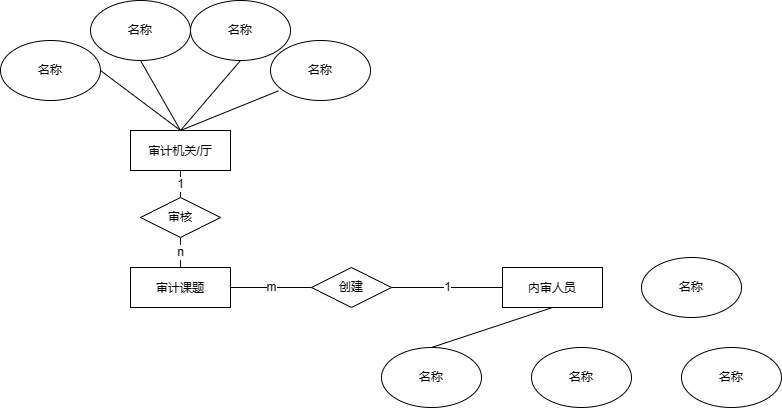

The diagram above was exported from draw.io. Its source (the exported page's mxGraphModel, read from the mxfile embedded in the PNG):
<mxGraphModel dx="2014" dy="743" grid="1" gridSize="10" guides="1" tooltips="1" connect="1" arrows="0" fold="1" page="1" pageScale="1" pageWidth="850" pageHeight="1100" math="0" shadow="0" extFonts="Permanent Marker^https://fonts.googleapis.com/css?family=Permanent+Marker">
  <root>
    <mxCell id="0" />
    <mxCell id="1" parent="0" />
    <mxCell id="8u2Ue91l42RnEALlUIOI-19" style="rounded=0;orthogonalLoop=1;jettySize=auto;html=1;exitX=0.5;exitY=0;exitDx=0;exitDy=0;entryX=0.08;entryY=0.839;entryDx=0;entryDy=0;entryPerimeter=0;endArrow=none;endFill=0;" edge="1" parent="1" source="8u2Ue91l42RnEALlUIOI-1" target="8u2Ue91l42RnEALlUIOI-17">
      <mxGeometry relative="1" as="geometry" />
    </mxCell>
    <mxCell id="8u2Ue91l42RnEALlUIOI-35" value="1" style="rounded=0;orthogonalLoop=1;jettySize=auto;html=1;exitX=0.5;exitY=1;exitDx=0;exitDy=0;entryX=0.5;entryY=0;entryDx=0;entryDy=0;endArrow=none;endFill=0;" edge="1" parent="1" source="8u2Ue91l42RnEALlUIOI-1" target="8u2Ue91l42RnEALlUIOI-34">
      <mxGeometry relative="1" as="geometry" />
    </mxCell>
    <mxCell id="8u2Ue91l42RnEALlUIOI-1" value="&lt;p class=&quot;MsoNormal&quot;&gt;&lt;font face=&quot;Segoe UI&quot;&gt;审计机关&lt;/font&gt;/厅&lt;/p&gt;" style="whiteSpace=wrap;html=1;align=center;" vertex="1" parent="1">
      <mxGeometry x="99" y="333" width="100" height="40" as="geometry" />
    </mxCell>
    <mxCell id="8u2Ue91l42RnEALlUIOI-38" value="m" style="rounded=0;orthogonalLoop=1;jettySize=auto;html=1;exitX=1;exitY=0.5;exitDx=0;exitDy=0;entryX=0;entryY=0.5;entryDx=0;entryDy=0;endArrow=none;endFill=0;" edge="1" parent="1" source="8u2Ue91l42RnEALlUIOI-3" target="8u2Ue91l42RnEALlUIOI-37">
      <mxGeometry relative="1" as="geometry" />
    </mxCell>
    <mxCell id="8u2Ue91l42RnEALlUIOI-3" value="&lt;p class=&quot;MsoNormal&quot;&gt;&lt;font face=&quot;Segoe UI&quot;&gt;审计课题&lt;/font&gt;&lt;/p&gt;" style="whiteSpace=wrap;html=1;align=center;" vertex="1" parent="1">
      <mxGeometry x="99" y="470" width="100" height="40" as="geometry" />
    </mxCell>
    <mxCell id="8u2Ue91l42RnEALlUIOI-10" style="rounded=0;orthogonalLoop=1;jettySize=auto;html=1;exitX=0.5;exitY=1;exitDx=0;exitDy=0;entryX=0.5;entryY=0;entryDx=0;entryDy=0;endArrow=none;endFill=0;" edge="1" parent="1" source="8u2Ue91l42RnEALlUIOI-6" target="8u2Ue91l42RnEALlUIOI-1">
      <mxGeometry relative="1" as="geometry" />
    </mxCell>
    <mxCell id="8u2Ue91l42RnEALlUIOI-6" value="名称" style="ellipse;whiteSpace=wrap;html=1;align=center;" vertex="1" parent="1">
      <mxGeometry x="59" y="203" width="100" height="60" as="geometry" />
    </mxCell>
    <mxCell id="8u2Ue91l42RnEALlUIOI-16" style="rounded=0;orthogonalLoop=1;jettySize=auto;html=1;exitX=0.5;exitY=1;exitDx=0;exitDy=0;endArrow=none;endFill=0;entryX=0.5;entryY=0;entryDx=0;entryDy=0;" edge="1" parent="1" source="8u2Ue91l42RnEALlUIOI-11" target="8u2Ue91l42RnEALlUIOI-1">
      <mxGeometry relative="1" as="geometry">
        <mxPoint x="159" y="313" as="targetPoint" />
      </mxGeometry>
    </mxCell>
    <mxCell id="8u2Ue91l42RnEALlUIOI-11" value="名称" style="ellipse;whiteSpace=wrap;html=1;align=center;" vertex="1" parent="1">
      <mxGeometry x="159" y="203" width="100" height="60" as="geometry" />
    </mxCell>
    <mxCell id="8u2Ue91l42RnEALlUIOI-17" value="名称" style="ellipse;whiteSpace=wrap;html=1;align=center;" vertex="1" parent="1">
      <mxGeometry x="239" y="243" width="100" height="60" as="geometry" />
    </mxCell>
    <mxCell id="8u2Ue91l42RnEALlUIOI-24" style="rounded=0;orthogonalLoop=1;jettySize=auto;html=1;exitX=1;exitY=0.5;exitDx=0;exitDy=0;entryX=0.5;entryY=0;entryDx=0;entryDy=0;endArrow=none;endFill=0;" edge="1" parent="1" source="8u2Ue91l42RnEALlUIOI-21" target="8u2Ue91l42RnEALlUIOI-1">
      <mxGeometry relative="1" as="geometry" />
    </mxCell>
    <mxCell id="8u2Ue91l42RnEALlUIOI-21" value="名称" style="ellipse;whiteSpace=wrap;html=1;align=center;" vertex="1" parent="1">
      <mxGeometry x="-31" y="243" width="100" height="60" as="geometry" />
    </mxCell>
    <mxCell id="8u2Ue91l42RnEALlUIOI-46" style="rounded=0;orthogonalLoop=1;jettySize=auto;html=1;exitX=0.5;exitY=1;exitDx=0;exitDy=0;entryX=0.5;entryY=0;entryDx=0;entryDy=0;endArrow=none;endFill=0;" edge="1" parent="1" source="8u2Ue91l42RnEALlUIOI-26" target="8u2Ue91l42RnEALlUIOI-43">
      <mxGeometry relative="1" as="geometry" />
    </mxCell>
    <mxCell id="8u2Ue91l42RnEALlUIOI-26" value="&lt;p class=&quot;MsoNormal&quot;&gt;&lt;font face=&quot;Segoe UI&quot;&gt;内审人员&lt;/font&gt;&lt;/p&gt;" style="whiteSpace=wrap;html=1;align=center;" vertex="1" parent="1">
      <mxGeometry x="471" y="470" width="100" height="40" as="geometry" />
    </mxCell>
    <mxCell id="8u2Ue91l42RnEALlUIOI-36" value="n" style="rounded=0;orthogonalLoop=1;jettySize=auto;html=1;exitX=0.5;exitY=1;exitDx=0;exitDy=0;entryX=0.5;entryY=0;entryDx=0;entryDy=0;endArrow=none;endFill=0;" edge="1" parent="1" source="8u2Ue91l42RnEALlUIOI-34" target="8u2Ue91l42RnEALlUIOI-3">
      <mxGeometry relative="1" as="geometry" />
    </mxCell>
    <mxCell id="8u2Ue91l42RnEALlUIOI-34" value="审核" style="shape=rhombus;perimeter=rhombusPerimeter;whiteSpace=wrap;html=1;align=center;" vertex="1" parent="1">
      <mxGeometry x="109" y="400" width="80" height="40" as="geometry" />
    </mxCell>
    <mxCell id="8u2Ue91l42RnEALlUIOI-41" value="1" style="rounded=0;orthogonalLoop=1;jettySize=auto;html=1;exitX=1;exitY=0.5;exitDx=0;exitDy=0;entryX=0;entryY=0.5;entryDx=0;entryDy=0;endArrow=none;endFill=0;" edge="1" parent="1" source="8u2Ue91l42RnEALlUIOI-37" target="8u2Ue91l42RnEALlUIOI-26">
      <mxGeometry relative="1" as="geometry">
        <mxPoint x="430" y="490" as="sourcePoint" />
      </mxGeometry>
    </mxCell>
    <mxCell id="8u2Ue91l42RnEALlUIOI-37" value="创建" style="shape=rhombus;perimeter=rhombusPerimeter;whiteSpace=wrap;html=1;align=center;" vertex="1" parent="1">
      <mxGeometry x="280" y="470" width="80" height="40" as="geometry" />
    </mxCell>
    <mxCell id="8u2Ue91l42RnEALlUIOI-42" value="名称" style="ellipse;whiteSpace=wrap;html=1;align=center;" vertex="1" parent="1">
      <mxGeometry x="500" y="550" width="100" height="60" as="geometry" />
    </mxCell>
    <mxCell id="8u2Ue91l42RnEALlUIOI-43" value="名称" style="ellipse;whiteSpace=wrap;html=1;align=center;" vertex="1" parent="1">
      <mxGeometry x="350" y="550" width="100" height="60" as="geometry" />
    </mxCell>
    <mxCell id="8u2Ue91l42RnEALlUIOI-44" value="名称" style="ellipse;whiteSpace=wrap;html=1;align=center;" vertex="1" parent="1">
      <mxGeometry x="650" y="550" width="100" height="60" as="geometry" />
    </mxCell>
    <mxCell id="8u2Ue91l42RnEALlUIOI-45" value="名称" style="ellipse;whiteSpace=wrap;html=1;align=center;" vertex="1" parent="1">
      <mxGeometry x="610" y="460" width="100" height="60" as="geometry" />
    </mxCell>
  </root>
</mxGraphModel>